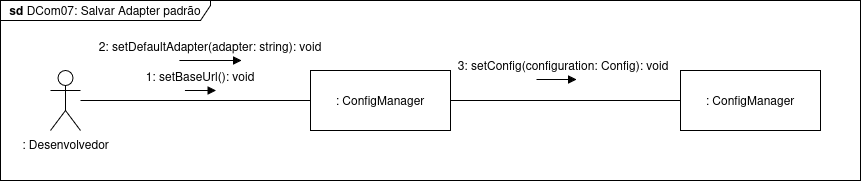

The diagram above was exported from draw.io. Its source (the exported page's mxGraphModel, read from the mxfile embedded in the PNG):
<mxGraphModel dx="1425" dy="532" grid="1" gridSize="10" guides="1" tooltips="1" connect="1" arrows="1" fold="1" page="1" pageScale="1" pageWidth="827" pageHeight="1169" math="0" shadow="0">
  <root>
    <mxCell id="3XIdVik1YmZg-uOSPh47-0" />
    <mxCell id="3XIdVik1YmZg-uOSPh47-1" parent="3XIdVik1YmZg-uOSPh47-0" />
    <mxCell id="3XIdVik1YmZg-uOSPh47-2" value="Yes" style="rounded=0;html=1;jettySize=auto;orthogonalLoop=1;fontSize=11;endArrow=block;endFill=0;endSize=8;strokeWidth=1;shadow=0;labelBackgroundColor=none;edgeStyle=orthogonalEdgeStyle;" edge="1" parent="3XIdVik1YmZg-uOSPh47-1">
      <mxGeometry y="20" relative="1" as="geometry">
        <mxPoint as="offset" />
        <mxPoint x="220" y="250.0000000000001" as="sourcePoint" />
      </mxGeometry>
    </mxCell>
    <mxCell id="3XIdVik1YmZg-uOSPh47-3" value="No" style="rounded=0;html=1;jettySize=auto;orthogonalLoop=1;fontSize=11;endArrow=block;endFill=0;endSize=8;strokeWidth=1;shadow=0;labelBackgroundColor=none;edgeStyle=orthogonalEdgeStyle;" edge="1" parent="3XIdVik1YmZg-uOSPh47-1">
      <mxGeometry x="0.3333" y="20" relative="1" as="geometry">
        <mxPoint as="offset" />
        <mxPoint x="220" y="369.9999999999999" as="sourcePoint" />
      </mxGeometry>
    </mxCell>
    <mxCell id="3XIdVik1YmZg-uOSPh47-4" value="Yes" style="edgeStyle=orthogonalEdgeStyle;rounded=0;html=1;jettySize=auto;orthogonalLoop=1;fontSize=11;endArrow=block;endFill=0;endSize=8;strokeWidth=1;shadow=0;labelBackgroundColor=none;" edge="1" parent="3XIdVik1YmZg-uOSPh47-1">
      <mxGeometry y="10" relative="1" as="geometry">
        <mxPoint as="offset" />
        <mxPoint x="270" y="329.9999999999999" as="sourcePoint" />
      </mxGeometry>
    </mxCell>
    <mxCell id="3XIdVik1YmZg-uOSPh47-5" style="edgeStyle=orthogonalEdgeStyle;rounded=0;orthogonalLoop=1;jettySize=auto;html=1;entryX=0;entryY=0.5;entryDx=0;entryDy=0;endArrow=none;endFill=0;" edge="1" parent="3XIdVik1YmZg-uOSPh47-1" source="3XIdVik1YmZg-uOSPh47-6" target="3XIdVik1YmZg-uOSPh47-14">
      <mxGeometry relative="1" as="geometry" />
    </mxCell>
    <mxCell id="3XIdVik1YmZg-uOSPh47-6" value=": Desenvolvedor" style="shape=umlActor;verticalLabelPosition=bottom;verticalAlign=top;html=1;outlineConnect=0;" vertex="1" parent="3XIdVik1YmZg-uOSPh47-1">
      <mxGeometry x="650" y="310" width="30" height="60" as="geometry" />
    </mxCell>
    <mxCell id="3XIdVik1YmZg-uOSPh47-7" value=": ConfigManager" style="rounded=0;whiteSpace=wrap;html=1;" vertex="1" parent="3XIdVik1YmZg-uOSPh47-1">
      <mxGeometry x="1280" y="310" width="140" height="60" as="geometry" />
    </mxCell>
    <mxCell id="3XIdVik1YmZg-uOSPh47-8" value="&lt;b&gt;sd &lt;/b&gt;DCom07:&amp;nbsp;Salvar Adapter padrão" style="shape=umlFrame;whiteSpace=wrap;html=1;pointerEvents=0;width=210;height=20;" vertex="1" parent="3XIdVik1YmZg-uOSPh47-1">
      <mxGeometry x="600" y="240" width="860" height="180" as="geometry" />
    </mxCell>
    <mxCell id="3XIdVik1YmZg-uOSPh47-9" value="" style="group" vertex="1" connectable="0" parent="3XIdVik1YmZg-uOSPh47-1">
      <mxGeometry x="1061" y="310" width="245" height="24" as="geometry" />
    </mxCell>
    <mxCell id="3XIdVik1YmZg-uOSPh47-10" value="" style="group" vertex="1" connectable="0" parent="3XIdVik1YmZg-uOSPh47-9">
      <mxGeometry x="5" y="-15" width="240" height="24" as="geometry" />
    </mxCell>
    <mxCell id="3XIdVik1YmZg-uOSPh47-11" value="" style="endArrow=block;html=1;rounded=0;endFill=1;" edge="1" parent="3XIdVik1YmZg-uOSPh47-10">
      <mxGeometry width="50" height="50" relative="1" as="geometry">
        <mxPoint x="70" y="24" as="sourcePoint" />
        <mxPoint x="110" y="24" as="targetPoint" />
      </mxGeometry>
    </mxCell>
    <mxCell id="3XIdVik1YmZg-uOSPh47-12" value="3: setConfig(configuration: Config): void" style="text;html=1;whiteSpace=wrap;strokeColor=none;fillColor=none;align=center;verticalAlign=middle;rounded=0;" vertex="1" parent="3XIdVik1YmZg-uOSPh47-10">
      <mxGeometry x="-23" width="240" height="20" as="geometry" />
    </mxCell>
    <mxCell id="3XIdVik1YmZg-uOSPh47-13" style="edgeStyle=orthogonalEdgeStyle;rounded=0;orthogonalLoop=1;jettySize=auto;html=1;entryX=0;entryY=0.5;entryDx=0;entryDy=0;endArrow=none;endFill=0;" edge="1" parent="3XIdVik1YmZg-uOSPh47-1" source="3XIdVik1YmZg-uOSPh47-14" target="3XIdVik1YmZg-uOSPh47-7">
      <mxGeometry relative="1" as="geometry" />
    </mxCell>
    <mxCell id="3XIdVik1YmZg-uOSPh47-14" value=": ConfigManager" style="rounded=0;whiteSpace=wrap;html=1;" vertex="1" parent="3XIdVik1YmZg-uOSPh47-1">
      <mxGeometry x="910" y="310" width="140" height="60" as="geometry" />
    </mxCell>
    <mxCell id="3XIdVik1YmZg-uOSPh47-15" value="" style="group" vertex="1" connectable="0" parent="3XIdVik1YmZg-uOSPh47-1">
      <mxGeometry x="730" y="306" width="140" height="24" as="geometry" />
    </mxCell>
    <mxCell id="3XIdVik1YmZg-uOSPh47-16" value="" style="endArrow=block;html=1;rounded=0;endFill=1;" edge="1" parent="3XIdVik1YmZg-uOSPh47-15">
      <mxGeometry width="50" height="50" relative="1" as="geometry">
        <mxPoint x="54.44444444444444" y="24" as="sourcePoint" />
        <mxPoint x="85.55555555555556" y="24" as="targetPoint" />
      </mxGeometry>
    </mxCell>
    <mxCell id="3XIdVik1YmZg-uOSPh47-17" value="1:&amp;nbsp;setBaseUrl(): void" style="text;html=1;whiteSpace=wrap;strokeColor=none;fillColor=none;align=center;verticalAlign=middle;rounded=0;" vertex="1" parent="3XIdVik1YmZg-uOSPh47-15">
      <mxGeometry width="140" height="20" as="geometry" />
    </mxCell>
    <mxCell id="wFGZompJU4I_pnReeG0y-1" value="" style="group" vertex="1" connectable="0" parent="3XIdVik1YmZg-uOSPh47-1">
      <mxGeometry x="670" y="276" width="280" height="24" as="geometry" />
    </mxCell>
    <mxCell id="wFGZompJU4I_pnReeG0y-2" value="" style="endArrow=block;html=1;rounded=0;endFill=1;" edge="1" parent="wFGZompJU4I_pnReeG0y-1">
      <mxGeometry width="50" height="50" relative="1" as="geometry">
        <mxPoint x="108.88888888888889" y="24" as="sourcePoint" />
        <mxPoint x="171.11111111111111" y="24" as="targetPoint" />
      </mxGeometry>
    </mxCell>
    <mxCell id="wFGZompJU4I_pnReeG0y-3" value="2:&amp;nbsp;setDefaultAdapter(adapter: string): void" style="text;html=1;whiteSpace=wrap;strokeColor=none;fillColor=none;align=center;verticalAlign=middle;rounded=0;" vertex="1" parent="wFGZompJU4I_pnReeG0y-1">
      <mxGeometry width="280" height="20" as="geometry" />
    </mxCell>
  </root>
</mxGraphModel>